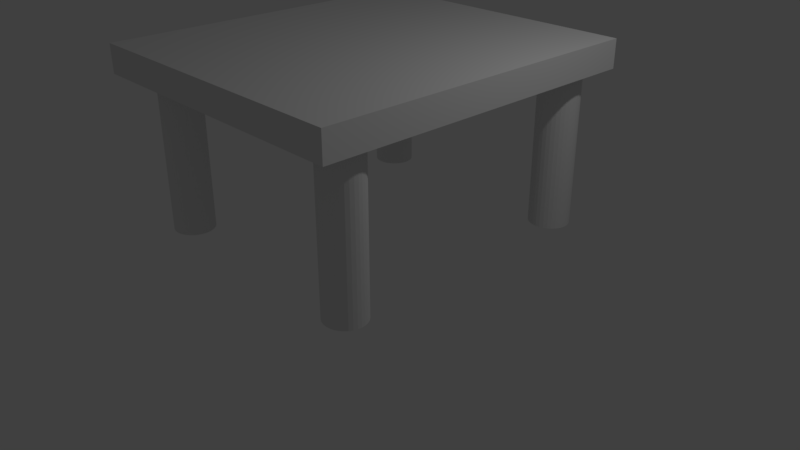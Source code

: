 # Source: table.blend  (saved by Blender 2.78.0; exported with 4.5.12 LTS)
import bpy
from mathutils import Matrix  # noqa: F401  (used for matrix-valued properties, if any)

bpy.ops.wm.read_factory_settings(use_empty=True)
scene = bpy.context.scene
scene.name = 'Scene'

# ---- collections
col_collection_1 = bpy.data.collections.new('Collection 1'); scene.collection.children.link(col_collection_1)

# ---- materials (node trees are filled in below, after node groups)
mat_material = bpy.data.materials.new('Material')
mat_material.alpha_threshold = 0.0
mat_material.use_transparent_shadow = False
mat_material.roughness = 0.5
mat_material.line_color = (0.0, 0.0, 0.0, 1.0)

# ---- material node trees

# ---- world
world_world = bpy.data.worlds.new('World'); scene.world = world_world
world_world.color = (0.05088, 0.05088, 0.05088)
world_world.use_sun_shadow = False
world_world.sun_shadow_jitter_overblur = 0.0
world_world.cycles.sampling_method = 'MANUAL'

# ---- cameras
cam_camera = bpy.data.cameras.new('Camera')
cam_camera.clip_end = 100.0
cam_camera.lens = 35.0
cam_camera.sensor_width = 32.0
cam_camera.sensor_height = 18.0
cam_camera.ortho_scale = 7.314
cam_camera.dof.focus_distance = 0.0
cam_camera.dof.aperture_fstop = 128.0

# ---- lights
light_lamp = bpy.data.lights.new('Lamp', 'POINT')
light_lamp.transmission_factor = 0.0
light_lamp.cutoff_distance = 30.0
light_lamp.energy = 100.0
light_lamp.shadow_buffer_clip_start = 1.001
light_lamp.shadow_soft_size = 0.1
light_lamp.shadow_maximum_resolution = 0.006
light_lamp.use_absolute_resolution = True

# ---- meshes
me_cylinder = bpy.data.meshes.new('Cylinder')
me_cylinder.from_pydata([(0.424, 1.859, -1.0), (0.424, 1.859, 1.0), (0.6191, 1.84, -1.0), (0.6191, 1.84, 1.0), (0.8066, 1.783, -1.0), (0.8066, 1.783, 1.0), (0.9795, 1.69, -1.0), (0.9795, 1.69, 1.0), (1.131, 1.566, -1.0), (1.131, 1.566, 1.0), (1.255, 1.414, -1.0), (1.255, 1.414, 1.0), (1.348, 1.242, -1.0), (1.348, 1.242, 1.0), (1.405, 1.054, -1.0), (1.405, 1.054, 1.0), (1.424, 0.8589, -1.0), (1.424, 0.8589, 1.0), (1.405, 0.6638, -1.0), (1.405, 0.6638, 1.0), (1.348, 0.4762, -1.0), (1.348, 0.4762, 1.0), (1.255, 0.3033, -1.0), (1.255, 0.3033, 1.0), (1.131, 0.1517, -1.0), (1.131, 0.1517, 1.0), (0.9795, 0.02739, -1.0), (0.9795, 0.02739, 1.0), (0.8066, -0.06502, -1.0), (0.8066, -0.06502, 1.0), (0.6191, -0.1219, -1.0), (0.6191, -0.1219, 1.0), (0.424, -0.1411, -1.0), (0.424, -0.1411, 1.0), (0.2289, -0.1219, -1.0), (0.2289, -0.1219, 1.0), (0.04128, -0.06502, -1.0), (0.04128, -0.06502, 1.0), (-0.1316, 0.02739, -1.0), (-0.1316, 0.02739, 1.0), (-0.2831, 0.1517, -1.0), (-0.2831, 0.1517, 1.0), (-0.4075, 0.3033, -1.0), (-0.4075, 0.3033, 1.0), (-0.4999, 0.4762, -1.0), (-0.4999, 0.4762, 1.0), (-0.5568, 0.6638, -1.0), (-0.5568, 0.6638, 1.0), (-0.576, 0.8589, -1.0), (-0.576, 0.8589, 1.0), (-0.5568, 1.054, -1.0), (-0.5568, 1.054, 1.0), (-0.4999, 1.242, -1.0), (-0.4999, 1.242, 1.0), (-0.4075, 1.414, -1.0), (-0.4075, 1.414, 1.0), (-0.2831, 1.566, -1.0), (-0.2831, 1.566, 1.0), (-0.1316, 1.69, -1.0), (-0.1316, 1.69, 1.0), (0.04128, 1.783, -1.0), (0.04128, 1.783, 1.0), (0.2289, 1.84, -1.0), (0.2289, 1.84, 1.0)], [], [(0, 1, 3, 2), (2, 3, 5, 4), (4, 5, 7, 6), (6, 7, 9, 8), (8, 9, 11, 10), (10, 11, 13, 12), (12, 13, 15, 14), (14, 15, 17, 16), (16, 17, 19, 18), (18, 19, 21, 20), (20, 21, 23, 22), (22, 23, 25, 24), (24, 25, 27, 26), (26, 27, 29, 28), (28, 29, 31, 30), (30, 31, 33, 32), (32, 33, 35, 34), (34, 35, 37, 36), (36, 37, 39, 38), (38, 39, 41, 40), (40, 41, 43, 42), (42, 43, 45, 44), (44, 45, 47, 46), (46, 47, 49, 48), (48, 49, 51, 50), (50, 51, 53, 52), (52, 53, 55, 54), (54, 55, 57, 56), (56, 57, 59, 58), (58, 59, 61, 60), (3, 1, 63, 61, 59, 57, 55, 53, 51, 49, 47, 45, 43, 41, 39, 37, 35, 33, 31, 29, 27, 25, 23, 21, 19, 17, 15, 13, 11, 9, 7, 5), (60, 61, 63, 62), (62, 63, 1, 0), (0, 2, 4, 6, 8, 10, 12, 14, 16, 18, 20, 22, 24, 26, 28, 30, 32, 34, 36, 38, 40, 42, 44, 46, 48, 50, 52, 54, 56, 58, 60, 62)])
me_cylinder.use_remesh_preserve_volume = False
me_cylinder.use_remesh_preserve_attributes = False
me_cylinder.use_mirror_vertex_groups = False
me_cylinder.update()
me_cube = bpy.data.meshes.new('Cube')
me_cube.from_pydata([(1.0, 1.0, -1.0), (1.0, -1.0, -1.0), (-1.0, -1.0, -1.0), (-1.0, 1.0, -1.0), (1.0, 1.0, 1.0), (1.0, -1.0, 1.0), (-1.0, -1.0, 1.0), (-1.0, 1.0, 1.0)], [], [(0, 1, 2, 3), (4, 7, 6, 5), (0, 4, 5, 1), (1, 5, 6, 2), (2, 6, 7, 3), (4, 0, 3, 7)])
me_cube.materials.append(mat_material)
me_cube.use_remesh_preserve_volume = False
me_cube.use_remesh_preserve_attributes = False
me_cube.use_mirror_vertex_groups = False
me_cube.update()
me_cylinder_001 = bpy.data.meshes.new('Cylinder.001')
me_cylinder_001.from_pydata([(0.0, 1.0, -1.0), (0.0, 1.0, 1.0), (0.1951, 0.9808, -1.0), (0.1951, 0.9808, 1.0), (0.3827, 0.9239, -1.0), (0.3827, 0.9239, 1.0), (0.5556, 0.8315, -1.0), (0.5556, 0.8315, 1.0), (0.7071, 0.7071, -1.0), (0.7071, 0.7071, 1.0), (0.8315, 0.5556, -1.0), (0.8315, 0.5556, 1.0), (0.9239, 0.3827, -1.0), (0.9239, 0.3827, 1.0), (0.9808, 0.1951, -1.0), (0.9808, 0.1951, 1.0), (1.0, 7.55e-08, -1.0), (1.0, 7.55e-08, 1.0), (0.9808, -0.1951, -1.0), (0.9808, -0.1951, 1.0), (0.9239, -0.3827, -1.0), (0.9239, -0.3827, 1.0), (0.8315, -0.5556, -1.0), (0.8315, -0.5556, 1.0), (0.7071, -0.7071, -1.0), (0.7071, -0.7071, 1.0), (0.5556, -0.8315, -1.0), (0.5556, -0.8315, 1.0), (0.3827, -0.9239, -1.0), (0.3827, -0.9239, 1.0), (0.1951, -0.9808, -1.0), (0.1951, -0.9808, 1.0), (-3.258e-07, -1.0, -1.0), (-3.258e-07, -1.0, 1.0), (-0.1951, -0.9808, -1.0), (-0.1951, -0.9808, 1.0), (-0.3827, -0.9239, -1.0), (-0.3827, -0.9239, 1.0), (-0.5556, -0.8315, -1.0), (-0.5556, -0.8315, 1.0), (-0.7071, -0.7071, -1.0), (-0.7071, -0.7071, 1.0), (-0.8315, -0.5556, -1.0), (-0.8315, -0.5556, 1.0), (-0.9239, -0.3827, -1.0), (-0.9239, -0.3827, 1.0), (-0.9808, -0.1951, -1.0), (-0.9808, -0.1951, 1.0), (-1.0, 9.656e-07, -1.0), (-1.0, 9.656e-07, 1.0), (-0.9808, 0.1951, -1.0), (-0.9808, 0.1951, 1.0), (-0.9239, 0.3827, -1.0), (-0.9239, 0.3827, 1.0), (-0.8315, 0.5556, -1.0), (-0.8315, 0.5556, 1.0), (-0.7071, 0.7071, -1.0), (-0.7071, 0.7071, 1.0), (-0.5556, 0.8315, -1.0), (-0.5556, 0.8315, 1.0), (-0.3827, 0.9239, -1.0), (-0.3827, 0.9239, 1.0), (-0.1951, 0.9808, -1.0), (-0.1951, 0.9808, 1.0)], [], [(0, 1, 3, 2), (2, 3, 5, 4), (4, 5, 7, 6), (6, 7, 9, 8), (8, 9, 11, 10), (10, 11, 13, 12), (12, 13, 15, 14), (14, 15, 17, 16), (16, 17, 19, 18), (18, 19, 21, 20), (20, 21, 23, 22), (22, 23, 25, 24), (24, 25, 27, 26), (26, 27, 29, 28), (28, 29, 31, 30), (30, 31, 33, 32), (32, 33, 35, 34), (34, 35, 37, 36), (36, 37, 39, 38), (38, 39, 41, 40), (40, 41, 43, 42), (42, 43, 45, 44), (44, 45, 47, 46), (46, 47, 49, 48), (48, 49, 51, 50), (50, 51, 53, 52), (52, 53, 55, 54), (54, 55, 57, 56), (56, 57, 59, 58), (58, 59, 61, 60), (3, 1, 63, 61, 59, 57, 55, 53, 51, 49, 47, 45, 43, 41, 39, 37, 35, 33, 31, 29, 27, 25, 23, 21, 19, 17, 15, 13, 11, 9, 7, 5), (60, 61, 63, 62), (62, 63, 1, 0), (0, 2, 4, 6, 8, 10, 12, 14, 16, 18, 20, 22, 24, 26, 28, 30, 32, 34, 36, 38, 40, 42, 44, 46, 48, 50, 52, 54, 56, 58, 60, 62)])
me_cylinder_001.use_remesh_preserve_volume = False
me_cylinder_001.use_remesh_preserve_attributes = False
me_cylinder_001.use_mirror_vertex_groups = False
me_cylinder_001.update()
me_cylinder_002 = bpy.data.meshes.new('Cylinder.002')
me_cylinder_002.from_pydata([(0.0, 1.0, -1.0), (0.0, 1.0, 1.0), (0.1951, 0.9808, -1.0), (0.1951, 0.9808, 1.0), (0.3827, 0.9239, -1.0), (0.3827, 0.9239, 1.0), (0.5556, 0.8315, -1.0), (0.5556, 0.8315, 1.0), (0.7071, 0.7071, -1.0), (0.7071, 0.7071, 1.0), (0.8315, 0.5556, -1.0), (0.8315, 0.5556, 1.0), (0.9239, 0.3827, -1.0), (0.9239, 0.3827, 1.0), (0.9808, 0.1951, -1.0), (0.9808, 0.1951, 1.0), (1.0, 7.55e-08, -1.0), (1.0, 7.55e-08, 1.0), (0.9808, -0.1951, -1.0), (0.9808, -0.1951, 1.0), (0.9239, -0.3827, -1.0), (0.9239, -0.3827, 1.0), (0.8315, -0.5556, -1.0), (0.8315, -0.5556, 1.0), (0.7071, -0.7071, -1.0), (0.7071, -0.7071, 1.0), (0.5556, -0.8315, -1.0), (0.5556, -0.8315, 1.0), (0.3827, -0.9239, -1.0), (0.3827, -0.9239, 1.0), (0.1951, -0.9808, -1.0), (0.1951, -0.9808, 1.0), (-3.258e-07, -1.0, -1.0), (-3.258e-07, -1.0, 1.0), (-0.1951, -0.9808, -1.0), (-0.1951, -0.9808, 1.0), (-0.3827, -0.9239, -1.0), (-0.3827, -0.9239, 1.0), (-0.5556, -0.8315, -1.0), (-0.5556, -0.8315, 1.0), (-0.7071, -0.7071, -1.0), (-0.7071, -0.7071, 1.0), (-0.8315, -0.5556, -1.0), (-0.8315, -0.5556, 1.0), (-0.9239, -0.3827, -1.0), (-0.9239, -0.3827, 1.0), (-0.9808, -0.1951, -1.0), (-0.9808, -0.1951, 1.0), (-1.0, 9.656e-07, -1.0), (-1.0, 9.656e-07, 1.0), (-0.9808, 0.1951, -1.0), (-0.9808, 0.1951, 1.0), (-0.9239, 0.3827, -1.0), (-0.9239, 0.3827, 1.0), (-0.8315, 0.5556, -1.0), (-0.8315, 0.5556, 1.0), (-0.7071, 0.7071, -1.0), (-0.7071, 0.7071, 1.0), (-0.5556, 0.8315, -1.0), (-0.5556, 0.8315, 1.0), (-0.3827, 0.9239, -1.0), (-0.3827, 0.9239, 1.0), (-0.1951, 0.9808, -1.0), (-0.1951, 0.9808, 1.0)], [], [(0, 1, 3, 2), (2, 3, 5, 4), (4, 5, 7, 6), (6, 7, 9, 8), (8, 9, 11, 10), (10, 11, 13, 12), (12, 13, 15, 14), (14, 15, 17, 16), (16, 17, 19, 18), (18, 19, 21, 20), (20, 21, 23, 22), (22, 23, 25, 24), (24, 25, 27, 26), (26, 27, 29, 28), (28, 29, 31, 30), (30, 31, 33, 32), (32, 33, 35, 34), (34, 35, 37, 36), (36, 37, 39, 38), (38, 39, 41, 40), (40, 41, 43, 42), (42, 43, 45, 44), (44, 45, 47, 46), (46, 47, 49, 48), (48, 49, 51, 50), (50, 51, 53, 52), (52, 53, 55, 54), (54, 55, 57, 56), (56, 57, 59, 58), (58, 59, 61, 60), (3, 1, 63, 61, 59, 57, 55, 53, 51, 49, 47, 45, 43, 41, 39, 37, 35, 33, 31, 29, 27, 25, 23, 21, 19, 17, 15, 13, 11, 9, 7, 5), (60, 61, 63, 62), (62, 63, 1, 0), (0, 2, 4, 6, 8, 10, 12, 14, 16, 18, 20, 22, 24, 26, 28, 30, 32, 34, 36, 38, 40, 42, 44, 46, 48, 50, 52, 54, 56, 58, 60, 62)])
me_cylinder_002.use_remesh_preserve_volume = False
me_cylinder_002.use_remesh_preserve_attributes = False
me_cylinder_002.use_mirror_vertex_groups = False
me_cylinder_002.update()
me_cylinder_003 = bpy.data.meshes.new('Cylinder.003')
me_cylinder_003.from_pydata([(0.0, 1.0, -1.0), (0.0, 1.0, 1.0), (0.1951, 0.9808, -1.0), (0.1951, 0.9808, 1.0), (0.3827, 0.9239, -1.0), (0.3827, 0.9239, 1.0), (0.5556, 0.8315, -1.0), (0.5556, 0.8315, 1.0), (0.7071, 0.7071, -1.0), (0.7071, 0.7071, 1.0), (0.8315, 0.5556, -1.0), (0.8315, 0.5556, 1.0), (0.9239, 0.3827, -1.0), (0.9239, 0.3827, 1.0), (0.9808, 0.1951, -1.0), (0.9808, 0.1951, 1.0), (1.0, 7.55e-08, -1.0), (1.0, 7.55e-08, 1.0), (0.9808, -0.1951, -1.0), (0.9808, -0.1951, 1.0), (0.9239, -0.3827, -1.0), (0.9239, -0.3827, 1.0), (0.8315, -0.5556, -1.0), (0.8315, -0.5556, 1.0), (0.7071, -0.7071, -1.0), (0.7071, -0.7071, 1.0), (0.5556, -0.8315, -1.0), (0.5556, -0.8315, 1.0), (0.3827, -0.9239, -1.0), (0.3827, -0.9239, 1.0), (0.1951, -0.9808, -1.0), (0.1951, -0.9808, 1.0), (-3.258e-07, -1.0, -1.0), (-3.258e-07, -1.0, 1.0), (-0.1951, -0.9808, -1.0), (-0.1951, -0.9808, 1.0), (-0.3827, -0.9239, -1.0), (-0.3827, -0.9239, 1.0), (-0.5556, -0.8315, -1.0), (-0.5556, -0.8315, 1.0), (-0.7071, -0.7071, -1.0), (-0.7071, -0.7071, 1.0), (-0.8315, -0.5556, -1.0), (-0.8315, -0.5556, 1.0), (-0.9239, -0.3827, -1.0), (-0.9239, -0.3827, 1.0), (-0.9808, -0.1951, -1.0), (-0.9808, -0.1951, 1.0), (-1.0, 9.656e-07, -1.0), (-1.0, 9.656e-07, 1.0), (-0.9808, 0.1951, -1.0), (-0.9808, 0.1951, 1.0), (-0.9239, 0.3827, -1.0), (-0.9239, 0.3827, 1.0), (-0.8315, 0.5556, -1.0), (-0.8315, 0.5556, 1.0), (-0.7071, 0.7071, -1.0), (-0.7071, 0.7071, 1.0), (-0.5556, 0.8315, -1.0), (-0.5556, 0.8315, 1.0), (-0.3827, 0.9239, -1.0), (-0.3827, 0.9239, 1.0), (-0.1951, 0.9808, -1.0), (-0.1951, 0.9808, 1.0)], [], [(0, 1, 3, 2), (2, 3, 5, 4), (4, 5, 7, 6), (6, 7, 9, 8), (8, 9, 11, 10), (10, 11, 13, 12), (12, 13, 15, 14), (14, 15, 17, 16), (16, 17, 19, 18), (18, 19, 21, 20), (20, 21, 23, 22), (22, 23, 25, 24), (24, 25, 27, 26), (26, 27, 29, 28), (28, 29, 31, 30), (30, 31, 33, 32), (32, 33, 35, 34), (34, 35, 37, 36), (36, 37, 39, 38), (38, 39, 41, 40), (40, 41, 43, 42), (42, 43, 45, 44), (44, 45, 47, 46), (46, 47, 49, 48), (48, 49, 51, 50), (50, 51, 53, 52), (52, 53, 55, 54), (54, 55, 57, 56), (56, 57, 59, 58), (58, 59, 61, 60), (3, 1, 63, 61, 59, 57, 55, 53, 51, 49, 47, 45, 43, 41, 39, 37, 35, 33, 31, 29, 27, 25, 23, 21, 19, 17, 15, 13, 11, 9, 7, 5), (60, 61, 63, 62), (62, 63, 1, 0), (0, 2, 4, 6, 8, 10, 12, 14, 16, 18, 20, 22, 24, 26, 28, 30, 32, 34, 36, 38, 40, 42, 44, 46, 48, 50, 52, 54, 56, 58, 60, 62)])
me_cylinder_003.use_remesh_preserve_volume = False
me_cylinder_003.use_remesh_preserve_attributes = False
me_cylinder_003.use_mirror_vertex_groups = False
me_cylinder_003.update()

# ---- objects
ob_cylinder = bpy.data.objects.new('Cylinder', me_cylinder)
ob_cube = bpy.data.objects.new('Cube', me_cube)
ob_lamp = bpy.data.objects.new('Lamp', light_lamp)
ob_camera = bpy.data.objects.new('Camera', cam_camera)
ob_cylinder_001 = bpy.data.objects.new('Cylinder.001', me_cylinder_001)
ob_cylinder_002 = bpy.data.objects.new('Cylinder.002', me_cylinder_002)
ob_cylinder_003 = bpy.data.objects.new('Cylinder.003', me_cylinder_003)

# ---- transforms, parenting, visibility, modifiers, constraints
ob_cylinder.location = (-1.564, -1.843, 1.429)
ob_cylinder.scale = (0.2623, 0.2568, 1.0)
ob_cylinder.lineart.crease_threshold = 0.0
ob_cube.location = (0.0, 0.0, 2.591)
ob_cube.scale = (1.913, 2.18, 0.1796)
ob_cube.lock_rotations_4d = False
ob_cube.empty_display_type = 'ARROWS'
ob_cube.lineart.crease_threshold = 0.0
ob_lamp.location = (4.076, 1.005, 5.904)
ob_lamp.rotation_euler = (0.6503, 0.05522, 1.866)
ob_lamp.lock_rotations_4d = False
ob_lamp.empty_display_type = 'ARROWS'
ob_lamp.color = (0.0, 0.0, 0.0, 0.0)
ob_lamp.lineart.crease_threshold = 0.0
ob_camera.location = (7.481, -6.508, 5.344)
ob_camera.rotation_euler = (1.109, 0.0, 0.8149)
ob_camera.lock_rotations_4d = False
ob_camera.empty_display_type = 'ARROWS'
ob_camera.color = (0.0, 0.0, 0.0, 0.0)
ob_camera.hide_viewport = True
ob_camera.display_type = 'WIRE'
ob_camera.lineart.crease_threshold = 0.0
ob_cylinder_001.location = (-1.431, 1.775, 1.429)
ob_cylinder_001.scale = (0.2623, 0.2568, 1.0)
ob_cylinder_001.lineart.crease_threshold = 0.0
ob_cylinder_002.location = (1.48, 1.75, 1.429)
ob_cylinder_002.scale = (0.2623, 0.2568, 1.0)
ob_cylinder_002.lineart.crease_threshold = 0.0
ob_cylinder_003.location = (1.477, -1.627, 1.429)
ob_cylinder_003.scale = (0.2623, 0.2568, 1.0)
ob_cylinder_003.lineart.crease_threshold = 0.0

# ---- collection membership
col_collection_1.objects.link(ob_cylinder)
col_collection_1.objects.link(ob_cube)
col_collection_1.objects.link(ob_lamp)
col_collection_1.objects.link(ob_camera)
col_collection_1.objects.link(ob_cylinder_001)
col_collection_1.objects.link(ob_cylinder_002)
col_collection_1.objects.link(ob_cylinder_003)

# ---- scene / render settings (as saved in the file)
scene.camera = ob_camera
scene.frame_start = 1; scene.frame_end = 250; scene.frame_set(1)
scene.render.engine = 'BLENDER_EEVEE_NEXT'
scene.render.resolution_percentage = 50
scene.render.dither_intensity = 0.0
scene.cycles.use_denoising = False
scene.cycles.samples = 128
scene.cycles.sampling_pattern = 'TABULATED_SOBOL'
scene.cycles.light_sampling_threshold = 0.0
scene.cycles.use_adaptive_sampling = False
scene.cycles.use_light_tree = False
scene.cycles.blur_glossy = 0.0
scene.cycles.sample_clamp_indirect = 0.0
scene.view_settings.view_transform = 'Standard'
bpy.context.view_layer.update()
